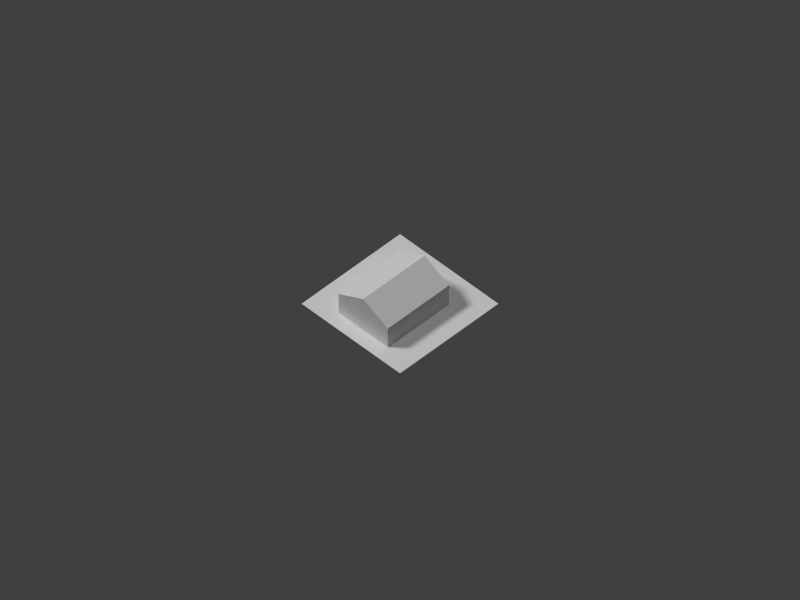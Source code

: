 # Source: house13.blend  (saved by Blender 2.69.0; exported with 4.5.12 LTS)
import bpy
from mathutils import Matrix  # noqa: F401  (used for matrix-valued properties, if any)

bpy.ops.wm.read_factory_settings(use_empty=True)
scene = bpy.context.scene
scene.name = 'Scene'

# ---- collections
col_collection_1 = bpy.data.collections.new('Collection 1'); scene.collection.children.link(col_collection_1)

# ---- materials (node trees are filled in below, after node groups)
mat_bldg_mat = bpy.data.materials.new('Bldg_Mat')
mat_bldg_mat.alpha_threshold = 0.0
mat_bldg_mat.use_transparent_shadow = False
mat_bldg_mat.roughness = 0.5
mat_bldg_mat.specular_intensity = 0.3
mat_bldg_mat.line_color = (0.0, 0.0, 0.0, 1.0)
mat_material = bpy.data.materials.new('Material')
mat_material.alpha_threshold = 0.0
mat_material.use_transparent_shadow = False
mat_material.roughness = 0.5
mat_material.line_color = (0.0, 0.0, 0.0, 1.0)

# ---- material node trees

# ---- world
world_world = bpy.data.worlds.new('World'); scene.world = world_world
world_world.color = (0.05088, 0.05088, 0.05088)
world_world.use_sun_shadow = False
world_world.sun_shadow_jitter_overblur = 0.0
world_world.cycles.sampling_method = 'MANUAL'
world_world.cycles.sample_map_resolution = 256

# ---- cameras
cam_camera = bpy.data.cameras.new('Camera')
cam_camera.type = 'ORTHO'
cam_camera.clip_end = 200.0
cam_camera.lens = 35.0
cam_camera.sensor_width = 32.0
cam_camera.sensor_height = 18.0
cam_camera.ortho_scale = 92.0
cam_camera.display_size = 0.1
cam_camera.dof.focus_distance = 0.0
cam_camera.dof.aperture_fstop = 128.0

# ---- lights
light_lamp_002 = bpy.data.lights.new('Lamp.002', 'SUN')
light_lamp_002.transmission_factor = 0.0
light_lamp_002.cutoff_distance = 30.0
light_lamp_002.angle = 0.1993
light_lamp_002.energy = 1.0
light_lamp_002.shadow_buffer_clip_start = 1.001
light_lamp_002.shadow_soft_size = 0.1
light_lamp_002.shadow_cascade_max_distance = 1000.0
light_lamp_002.cycles.use_multiple_importance_sampling = False
light_lamp_001 = bpy.data.lights.new('Lamp.001', 'SUN')
light_lamp_001.transmission_factor = 0.0
light_lamp_001.cutoff_distance = 30.0
light_lamp_001.angle = 0.1993
light_lamp_001.energy = 1.0
light_lamp_001.shadow_buffer_clip_start = 1.001
light_lamp_001.shadow_soft_size = 0.1
light_lamp_001.shadow_cascade_max_distance = 1000.0
light_lamp_001.cycles.use_multiple_importance_sampling = False
light_hemi = bpy.data.lights.new('Hemi', 'SUN')
light_hemi.transmission_factor = 0.0
light_hemi.angle = 0.1993
light_hemi.energy = 0.5
light_hemi.shadow_buffer_clip_start = 0.5
light_hemi.shadow_soft_size = 0.1
light_hemi.shadow_cascade_max_distance = 1000.0
light_hemi.cycles.use_multiple_importance_sampling = False
light_lamp = bpy.data.lights.new('Lamp', 'SUN')
light_lamp.transmission_factor = 0.0
light_lamp.cutoff_distance = 30.0
light_lamp.angle = 0.1993
light_lamp.energy = 1.5
light_lamp.shadow_buffer_clip_start = 1.001
light_lamp.shadow_soft_size = 0.1
light_lamp.shadow_cascade_max_distance = 1000.0
light_lamp.cycles.use_multiple_importance_sampling = False

# ---- meshes
me_cube_002 = bpy.data.meshes.new('Cube.002')
me_cube_002.from_pydata([(-1.0, -3.0, -1.0), (-1.0, 1.0, -1.0), (3.0, 1.0, -1.0), (3.0, -3.0, -1.0), (-1.0, -3.0, 1.0), (-1.0, 1.0, 1.0), (3.0, 1.0, 1.0), (3.0, -3.0, 1.0), (-1.0, -1.0, 2.333), (3.0, -1.0, 2.333)], [], [(0, 4, 5, 1), (5, 6, 2, 1), (2, 6, 7, 3), (7, 4, 0, 3), (0, 1, 2, 3), (9, 6, 5, 8), (7, 9, 8, 4), (4, 8, 5), (6, 9, 7)])
_uv = me_cube_002.uv_layers.new(name='UVMap')
_uv.uv.foreach_set('vector', [0.0, 0.2143, 0.1667, 0.2143, 0.1667, 0.7857, 0.0, 0.7857, 0.2222, 0.7857, 0.7778, 0.7857, 0.7778, 1.0, 0.2222, 1.0, 1.0, 0.7857, 0.8333, 0.7857, 0.8333, 0.2143, 1.0, 0.2143, 0.7778, 0.2143, 0.2222, 0.2143, 0.2222, 0.0, 0.7778, 0.0, 0.0, 0.0, 1.0, 0.0, 1.0, 1.0, 0.0, 1.0, 0.3344, 0.3944, 0.524, 0.3569, 0.5502, 0.7016, 0.3301, 0.6641, 0.508, 0.4092, 0.5023, 0.6706, 0.3844, 0.6688, 0.3907, 0.4073, 0.1696, 0.2172, 0.136, 0.2637, 0.1568, 0.3703, 0.8399, 0.4024, 0.858, 0.4981, 0.8399, 0.6093])
me_cube_002.materials.append(mat_bldg_mat)
me_cube_002.use_remesh_preserve_volume = False
me_cube_002.use_remesh_preserve_attributes = False
me_cube_002.use_mirror_vertex_groups = False
me_cube_002.update()
me_plane = bpy.data.meshes.new('Plane')
me_plane.from_pydata([(8.0, -8.0, 0.0), (-8.0, -8.0, 0.0), (8.0, 8.0, 0.0), (-8.0, 8.0, 0.0)], [], [(1, 0, 2, 3)])
_uv = me_plane.uv_layers.new(name='UVMap')
_uv.uv.foreach_set('vector', [9.998e-05, 0.0001001, 0.9999, 9.998e-05, 0.9999, 0.9999, 0.0001001, 0.9999])
me_plane.materials.append(mat_material)
me_plane.use_remesh_preserve_volume = False
me_plane.use_remesh_preserve_attributes = False
me_plane.use_mirror_vertex_groups = False
me_plane.update()

# ---- objects
ob_fakesun_001 = bpy.data.objects.new('FakeSun.001', light_lamp_002)
ob_cube = bpy.data.objects.new('Cube', me_cube_002)
ob_fakesun = bpy.data.objects.new('FakeSun', light_lamp_001)
ob_hemi = bpy.data.objects.new('Hemi', light_hemi)
ob_plane = bpy.data.objects.new('Plane', me_plane)
ob_lamp = bpy.data.objects.new('Lamp', light_lamp)
ob_camera = bpy.data.objects.new('Camera', cam_camera)

# ---- transforms, parenting, visibility, modifiers, constraints
ob_fakesun_001.location = (34.62, -3.764, 33.11)
ob_fakesun_001.rotation_euler = (0.3273, -0.8154, 2.883)
ob_fakesun_001.lock_rotations_4d = False
ob_fakesun_001.empty_display_type = 'ARROWS'
ob_fakesun_001.color = (0.0, 0.0, 0.0, 0.0)
ob_fakesun_001.hide_render = True
ob_fakesun_001.lineart.crease_threshold = 0.0
ob_cube.location = (-3.5, 2.0, 1.5)
ob_cube.scale = (2.5, 2.0, 1.5)
ob_cube.lineart.crease_threshold = 0.0
ob_fakesun.location = (1.468, -34.87, 33.14)
ob_fakesun.rotation_euler = (0.3273, -0.8154, 0.2997)
ob_fakesun.lock_rotations_4d = False
ob_fakesun.empty_display_type = 'ARROWS'
ob_fakesun.color = (0.0, 0.0, 0.0, 0.0)
ob_fakesun.hide_render = True
ob_fakesun.lineart.crease_threshold = 0.0
ob_hemi.location = (0.0, 0.0, 48.0)
ob_hemi.lineart.crease_threshold = 0.0
ob_plane.location = (0.0, 0.0, 0.0)
ob_plane.lineart.crease_threshold = 0.0
ob_lamp.location = (0.0, 17.12, 32.0)
ob_lamp.rotation_euler = (0.6981, 0.0, -2.443)
ob_lamp.lock_rotations_4d = False
ob_lamp.empty_display_type = 'ARROWS'
ob_lamp.color = (0.0, 0.0, 0.0, 0.0)
ob_lamp.lineart.crease_threshold = 0.0
ob_camera.location = (-42.0, -42.0, 60.0)
ob_camera.rotation_euler = (0.7854, 0.0, -0.7854)
ob_camera.lock_rotations_4d = False
ob_camera.empty_display_type = 'ARROWS'
ob_camera.color = (0.0, 0.0, 0.0, 0.0)
ob_camera.display_type = 'WIRE'
ob_camera.lineart.crease_threshold = 0.0

# ---- collection membership
col_collection_1.objects.link(ob_fakesun_001)
col_collection_1.objects.link(ob_cube)
col_collection_1.objects.link(ob_fakesun)
col_collection_1.objects.link(ob_hemi)
col_collection_1.objects.link(ob_plane)
col_collection_1.objects.link(ob_lamp)
col_collection_1.objects.link(ob_camera)

# ---- scene / render settings (as saved in the file)
scene.camera = ob_camera
scene.frame_start = 1; scene.frame_end = 250; scene.frame_set(2)
scene.render.engine = 'BLENDER_EEVEE_NEXT'
scene.render.image_settings.color_mode = 'RGB'
scene.render.image_settings.compression = 90
scene.render.resolution_x = 1600
scene.render.resolution_y = 1200
scene.render.resolution_percentage = 50
scene.render.dither_intensity = 0.0
scene.cycles.use_denoising = False
scene.cycles.samples = 10
scene.cycles.sampling_pattern = 'TABULATED_SOBOL'
scene.cycles.light_sampling_threshold = 0.0
scene.cycles.use_adaptive_sampling = False
scene.cycles.use_light_tree = False
scene.cycles.blur_glossy = 0.0
scene.cycles.volume_bounces = 1
scene.cycles.pixel_filter_type = 'GAUSSIAN'
scene.cycles.sample_clamp_indirect = 0.0
scene.view_settings.view_transform = 'Standard'
bpy.context.view_layer.update()
